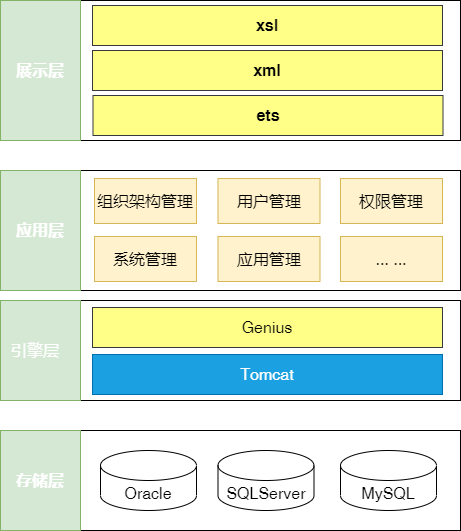

The diagram above was exported from draw.io. Its source (the exported page's mxGraphModel, read from the mxfile embedded in the PNG):
<mxGraphModel dx="1055" dy="761" grid="1" gridSize="10" guides="1" tooltips="1" connect="1" arrows="1" fold="1" page="1" pageScale="1" pageWidth="827" pageHeight="1169" math="0" shadow="0">
  <root>
    <mxCell id="0" />
    <mxCell id="1" parent="0" />
    <mxCell id="sxUmogROJCtG7Z15o5Cg-4" value="" style="rounded=0;whiteSpace=wrap;html=1;fillColor=none;" vertex="1" parent="1">
      <mxGeometry x="120" y="470" width="460" height="100" as="geometry" />
    </mxCell>
    <mxCell id="sxUmogROJCtG7Z15o5Cg-5" value="" style="rounded=0;whiteSpace=wrap;html=1;fillColor=#d5e8d4;strokeColor=#82b366;" vertex="1" parent="1">
      <mxGeometry x="120" y="470" width="80" height="100" as="geometry" />
    </mxCell>
    <mxCell id="sxUmogROJCtG7Z15o5Cg-2" value="&lt;font style=&quot;font-size: 16px;&quot; color=&quot;#ffffff&quot;&gt;&lt;b&gt;存储层&lt;/b&gt;&lt;/font&gt;" style="text;html=1;strokeColor=none;fillColor=none;align=center;verticalAlign=middle;whiteSpace=wrap;rounded=0;" vertex="1" parent="1">
      <mxGeometry x="130" y="505" width="60" height="30" as="geometry" />
    </mxCell>
    <mxCell id="sxUmogROJCtG7Z15o5Cg-7" value="&lt;font style=&quot;font-size: 16px;&quot;&gt;Oracle&lt;/font&gt;" style="shape=cylinder3;whiteSpace=wrap;html=1;boundedLbl=1;backgroundOutline=1;size=15;" vertex="1" parent="1">
      <mxGeometry x="220" y="490" width="96" height="60" as="geometry" />
    </mxCell>
    <mxCell id="sxUmogROJCtG7Z15o5Cg-8" value="&lt;font style=&quot;font-size: 16px;&quot;&gt;SQLServer&lt;/font&gt;" style="shape=cylinder3;whiteSpace=wrap;html=1;boundedLbl=1;backgroundOutline=1;size=15;" vertex="1" parent="1">
      <mxGeometry x="337.5" y="490" width="96" height="60" as="geometry" />
    </mxCell>
    <mxCell id="sxUmogROJCtG7Z15o5Cg-9" value="&lt;font style=&quot;font-size: 16px;&quot;&gt;MySQL&lt;/font&gt;" style="shape=cylinder3;whiteSpace=wrap;html=1;boundedLbl=1;backgroundOutline=1;size=15;" vertex="1" parent="1">
      <mxGeometry x="460" y="490" width="96" height="60" as="geometry" />
    </mxCell>
    <mxCell id="sxUmogROJCtG7Z15o5Cg-10" value="" style="rounded=0;whiteSpace=wrap;html=1;fillColor=none;" vertex="1" parent="1">
      <mxGeometry x="120" y="340" width="460" height="100" as="geometry" />
    </mxCell>
    <mxCell id="sxUmogROJCtG7Z15o5Cg-11" value="" style="rounded=0;whiteSpace=wrap;html=1;fillColor=#d5e8d4;strokeColor=#82b366;" vertex="1" parent="1">
      <mxGeometry x="120" y="340" width="80" height="100" as="geometry" />
    </mxCell>
    <mxCell id="sxUmogROJCtG7Z15o5Cg-12" value="&lt;font color=&quot;#ffffff&quot; style=&quot;font-size: 16px;&quot;&gt;引擎层&lt;/font&gt;" style="text;html=1;strokeColor=none;fillColor=none;align=center;verticalAlign=middle;whiteSpace=wrap;rounded=0;" vertex="1" parent="1">
      <mxGeometry x="120" y="375" width="70" height="30" as="geometry" />
    </mxCell>
    <mxCell id="sxUmogROJCtG7Z15o5Cg-13" value="&lt;font style=&quot;font-size: 16px;&quot;&gt;Tomcat&lt;/font&gt;" style="rounded=0;whiteSpace=wrap;html=1;fillColor=#1ba1e2;fontColor=#ffffff;strokeColor=#006EAF;" vertex="1" parent="1">
      <mxGeometry x="212" y="394" width="350" height="40" as="geometry" />
    </mxCell>
    <mxCell id="sxUmogROJCtG7Z15o5Cg-14" value="&lt;font style=&quot;font-size: 16px;&quot;&gt;Genius&lt;/font&gt;" style="rounded=0;whiteSpace=wrap;html=1;fillColor=#ffff88;strokeColor=#36393d;" vertex="1" parent="1">
      <mxGeometry x="212" y="347" width="350" height="40" as="geometry" />
    </mxCell>
    <mxCell id="sxUmogROJCtG7Z15o5Cg-18" value="" style="rounded=0;whiteSpace=wrap;html=1;fillColor=none;" vertex="1" parent="1">
      <mxGeometry x="120" y="40" width="460" height="140" as="geometry" />
    </mxCell>
    <mxCell id="sxUmogROJCtG7Z15o5Cg-19" value="" style="rounded=0;whiteSpace=wrap;html=1;fillColor=#d5e8d4;strokeColor=#82b366;" vertex="1" parent="1">
      <mxGeometry x="120" y="40" width="80" height="140" as="geometry" />
    </mxCell>
    <mxCell id="sxUmogROJCtG7Z15o5Cg-20" value="&lt;font style=&quot;font-size: 16px;&quot; color=&quot;#ffffff&quot;&gt;&lt;b&gt;展示层&lt;/b&gt;&lt;/font&gt;" style="text;html=1;strokeColor=none;fillColor=none;align=center;verticalAlign=middle;whiteSpace=wrap;rounded=0;" vertex="1" parent="1">
      <mxGeometry x="130" y="95" width="60" height="30" as="geometry" />
    </mxCell>
    <mxCell id="sxUmogROJCtG7Z15o5Cg-21" value="&lt;font style=&quot;font-size: 16px;&quot;&gt;&lt;b&gt;ets&lt;/b&gt;&lt;/font&gt;" style="rounded=0;whiteSpace=wrap;html=1;fillColor=#ffff88;strokeColor=#36393d;" vertex="1" parent="1">
      <mxGeometry x="212.5" y="135" width="350" height="40" as="geometry" />
    </mxCell>
    <mxCell id="sxUmogROJCtG7Z15o5Cg-22" value="&lt;font style=&quot;font-size: 16px;&quot;&gt;&lt;b&gt;xml&lt;/b&gt;&lt;/font&gt;" style="rounded=0;whiteSpace=wrap;html=1;fillColor=#ffff88;strokeColor=#36393d;" vertex="1" parent="1">
      <mxGeometry x="212" y="90" width="350" height="40" as="geometry" />
    </mxCell>
    <mxCell id="sxUmogROJCtG7Z15o5Cg-23" value="&lt;font style=&quot;font-size: 16px;&quot;&gt;&lt;b&gt;xsl&lt;/b&gt;&lt;/font&gt;" style="rounded=0;whiteSpace=wrap;html=1;fillColor=#ffff88;strokeColor=#36393d;" vertex="1" parent="1">
      <mxGeometry x="212" y="45" width="350" height="40" as="geometry" />
    </mxCell>
    <mxCell id="sxUmogROJCtG7Z15o5Cg-30" value="" style="rounded=0;whiteSpace=wrap;html=1;fillColor=none;" vertex="1" parent="1">
      <mxGeometry x="120" y="210" width="460" height="120" as="geometry" />
    </mxCell>
    <mxCell id="sxUmogROJCtG7Z15o5Cg-31" value="" style="rounded=0;whiteSpace=wrap;html=1;fillColor=#d5e8d4;strokeColor=#82b366;" vertex="1" parent="1">
      <mxGeometry x="120" y="210" width="80" height="120" as="geometry" />
    </mxCell>
    <mxCell id="sxUmogROJCtG7Z15o5Cg-32" value="&lt;font style=&quot;font-size: 16px;&quot; color=&quot;#ffffff&quot;&gt;&lt;b&gt;应用层&lt;/b&gt;&lt;/font&gt;" style="text;html=1;strokeColor=none;fillColor=none;align=center;verticalAlign=middle;whiteSpace=wrap;rounded=0;" vertex="1" parent="1">
      <mxGeometry x="130" y="255" width="60" height="30" as="geometry" />
    </mxCell>
    <mxCell id="sxUmogROJCtG7Z15o5Cg-36" value="&lt;font style=&quot;font-size: 16px;&quot;&gt;组织架构管理&lt;/font&gt;" style="rounded=0;whiteSpace=wrap;html=1;fillColor=#fff2cc;strokeColor=#d6b656;" vertex="1" parent="1">
      <mxGeometry x="214" y="218" width="102" height="45" as="geometry" />
    </mxCell>
    <mxCell id="sxUmogROJCtG7Z15o5Cg-37" value="&lt;font style=&quot;font-size: 16px;&quot;&gt;系统管理&lt;/font&gt;" style="rounded=0;whiteSpace=wrap;html=1;fillColor=#fff2cc;strokeColor=#d6b656;" vertex="1" parent="1">
      <mxGeometry x="214" y="276" width="102" height="45" as="geometry" />
    </mxCell>
    <mxCell id="sxUmogROJCtG7Z15o5Cg-39" value="&lt;font style=&quot;font-size: 16px;&quot;&gt;用户管理&lt;/font&gt;" style="rounded=0;whiteSpace=wrap;html=1;fillColor=#fff2cc;strokeColor=#d6b656;" vertex="1" parent="1">
      <mxGeometry x="337.5" y="218" width="102" height="45" as="geometry" />
    </mxCell>
    <mxCell id="sxUmogROJCtG7Z15o5Cg-40" value="&lt;font style=&quot;font-size: 16px;&quot;&gt;权限管理&lt;/font&gt;" style="rounded=0;whiteSpace=wrap;html=1;fillColor=#fff2cc;strokeColor=#d6b656;" vertex="1" parent="1">
      <mxGeometry x="460" y="218" width="102" height="45" as="geometry" />
    </mxCell>
    <mxCell id="sxUmogROJCtG7Z15o5Cg-41" value="&lt;font style=&quot;font-size: 16px;&quot;&gt;应用管理&lt;/font&gt;" style="rounded=0;whiteSpace=wrap;html=1;fillColor=#fff2cc;strokeColor=#d6b656;" vertex="1" parent="1">
      <mxGeometry x="337.5" y="276" width="102" height="45" as="geometry" />
    </mxCell>
    <mxCell id="sxUmogROJCtG7Z15o5Cg-42" value="&lt;font style=&quot;font-size: 16px;&quot;&gt;... ...&lt;/font&gt;" style="rounded=0;whiteSpace=wrap;html=1;fillColor=#fff2cc;strokeColor=#d6b656;" vertex="1" parent="1">
      <mxGeometry x="460" y="276" width="102" height="45" as="geometry" />
    </mxCell>
  </root>
</mxGraphModel>